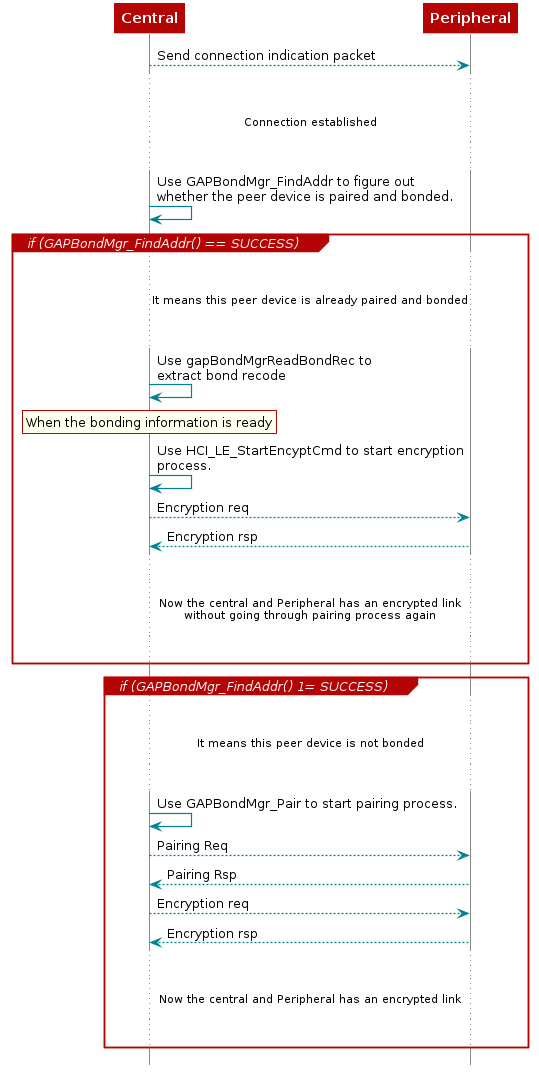

The diagram above was rendered by PlantUML. Its source (embedded in the PNG):
@startuml
skinparam backgroundColor transparent

hide footbox

scale max 900 width

skinparam sequenceArrow {
    Color #00838f
    Thickness 1.2
}


skinparam sequenceParticipant {
    BackgroundColor #b40404
    BorderColor #b40404
    BorderThickness 0
    FontColor #fff
    FontStyle bold
}

skinparam sequenceLifeLineBorderColor #888

skinparam note {
    BackgroundColor #ffe
    BorderColor #b40404
}

skinparam sequenceDivider {
    BackgroundColor #b40404
    BorderColor #b40404
    FontColor #fff
    BorderThickness 0
}

skinparam sequenceGroup {
    BackgroundColor #b40404
    BorderColor #b40404
    HeaderFontColor #fff
    HeaderFontStyle italics
    BorderThickness 1.5
}

skinparam shadowing false

skinParam state {
  BorderColor #b40404
  BackgroundColor transparent
  ArrowColor #00838f
  StartColor #00838f
  EndColor #00838f
}

skinParam activity {
  BorderColor #b40404
  BackgroundColor transparent
  ArrowColor #00838f
  StartColor #00838f
  EndColor #00838f
  BarColor #00838f
}

 participant cen as "Central"
 participant per as "Peripheral"

 cen --> per : Send connection indication packet
   ...
   ... Connection established ...
   ...
 cen -> cen : Use GAPBondMgr_FindAddr to figure out\nwhether the peer device is paired and bonded.

 group if (GAPBondMgr_FindAddr() == SUCCESS)
   ...
   ... It means this peer device is already paired and bonded ...
   ...
   cen -> cen : Use gapBondMgrReadBondRec to\nextract bond recode
   rnote over cen
     When the bonding information is ready
   end note
   cen -> cen : Use HCI_LE_StartEncyptCmd to start encryption\nprocess.

   cen --> per : Encryption req
   per --> cen : Encryption rsp

   ...
   ... Now the central and Peripheral has an encrypted link \nwithout going through pairing process again...
   ...
 end

 group if (GAPBondMgr_FindAddr() 1= SUCCESS)
   ...
   ... It means this peer device is not bonded ...
   ...

   cen -> cen : Use GAPBondMgr_Pair to start pairing process.
   cen --> per : Pairing Req
   per --> cen : Pairing Rsp

   cen --> per : Encryption req
   per --> cen : Encryption rsp

   ...
   ... Now the central and Peripheral has an encrypted link ...
   ...
 end

@enduml